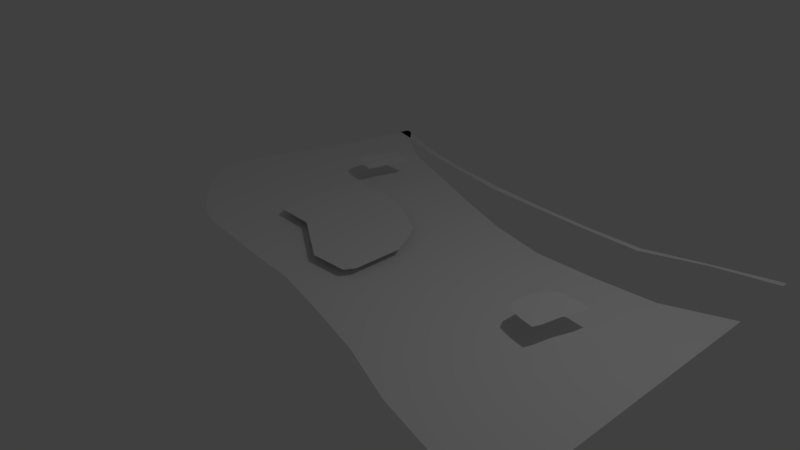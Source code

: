 # Source: liberty_park.blend  (saved by Blender 2.79.0; exported with 4.5.12 LTS)
import bpy
from mathutils import Matrix  # noqa: F401  (used for matrix-valued properties, if any)

bpy.ops.wm.read_factory_settings(use_empty=True)
scene = bpy.context.scene
scene.name = 'Scene'

# ---- collections
col_collection_1 = bpy.data.collections.new('Collection 1'); scene.collection.children.link(col_collection_1)

# ---- world
world_world = bpy.data.worlds.new('World'); scene.world = world_world
world_world.color = (0.05088, 0.05088, 0.05088)
world_world.use_sun_shadow = False
world_world.sun_shadow_jitter_overblur = 0.0
world_world.cycles.sampling_method = 'MANUAL'

# ---- cameras
cam_camera = bpy.data.cameras.new('Camera')
cam_camera.clip_end = 100.0
cam_camera.lens = 35.0
cam_camera.sensor_width = 32.0
cam_camera.sensor_height = 18.0
cam_camera.ortho_scale = 7.314
cam_camera.dof.focus_distance = 0.0
cam_camera.dof.aperture_fstop = 128.0

# ---- lights
light_lamp = bpy.data.lights.new('Lamp', 'POINT')
light_lamp.transmission_factor = 0.0
light_lamp.cutoff_distance = 30.0
light_lamp.energy = 100.0
light_lamp.shadow_buffer_clip_start = 1.001
light_lamp.shadow_soft_size = 0.1
light_lamp.shadow_maximum_resolution = 0.006
light_lamp.use_absolute_resolution = True

# ---- meshes
me_plane = bpy.data.meshes.new('Plane')
me_plane.from_pydata([(-0.6487, -0.5861, 0.0), (1.0, -1.608, 0.0), (-0.8008, 2.367, 0.0), (1.0, 1.296, 0.0), (-0.8576, 1.6, 0.0), (-1.0, 0.5556, 0.0), (-1.0, 0.3333, 0.0), (-1.0, 0.1111, 0.0), (-0.9194, -0.1108, 0.0), (-0.8993, -0.1747, 0.0), (-0.7566, -0.4602, 0.0), (-0.6844, -0.5618, 0.0), (-0.5872, -0.6293, 0.0), (-0.4633, -0.6571, 0.0), (-0.2972, -0.709, 0.0), (-0.1104, -0.7485, 0.0), (0.1112, -0.8805, 0.0), (0.3333, -1.03, 0.0), (0.5556, -1.242, 0.0), (0.7778, -1.38, 0.0), (1.0, -1.042, 0.0), (1.0, -0.5556, 0.0), (1.0, -0.3333, 0.0), (1.0, -0.1111, 0.0), (1.0, 0.1111, 0.0), (1.0, 0.3333, 0.0), (1.0, 0.5556, 0.0), (1.0, 0.8195, 0.0), (0.7778, 1.075, 0.0), (0.5556, 1.042, 0.0), (0.3333, 1.044, 0.0), (0.1111, 1.179, 0.0), (-0.1111, 1.388, 0.0), (-0.3325, 1.618, 0.0), (-0.5476, 1.832, 0.0), (-0.7067, 2.102, 0.0), (-0.6147, -0.5768, 0.0), (-0.6667, -0.4691, 0.0), (-0.7634, -0.3304, 0.0), (-0.7671, -0.111, 0.0), (-0.7778, 0.1111, 0.0), (-0.7778, 0.3333, 0.0), (-0.7778, 0.5556, 0.0), (-0.7326, 1.572, 0.0), (-0.4801, -0.5983, 0.0), (-0.5087, -0.4815, 0.0), (-0.5544, -0.331, 0.0), (-0.5556, -0.1111, 0.0), (-0.5556, 0.1111, 0.0), (-0.5556, 0.3333, 0.0), (-0.5556, 0.5556, 0.0), (-0.5516, 1.437, 0.0), (-0.3049, -0.6386, 0.0), (-0.3166, -0.5054, 0.0), (-0.3333, -0.3333, 0.0), (-0.3333, -0.1111, 0.0), (-0.3333, 0.1111, 0.0), (-0.3333, 0.3333, 0.0), (-0.3333, 0.5556, 0.0), (-0.333, 1.287, 0.0), (-0.1108, -0.7195, 0.0), (-0.1111, -0.5556, 0.0), (-0.1111, -0.3333, 0.0), (-0.1111, -0.1111, 0.0), (-0.1111, 0.1111, 0.0), (-0.1111, 0.3333, 0.0), (-0.1111, 0.5556, 0.0), (-0.1111, 1.125, 0.0), (0.1111, -0.724, 0.0), (0.1111, -0.5556, 0.0), (0.1111, -0.3333, 0.0), (0.1111, -0.1111, 0.0), (0.1111, 0.1111, 0.0), (0.1111, 0.3333, 0.0), (0.1111, 0.5556, 0.0), (0.1111, 0.9748, 0.0), (0.3333, -0.7397, 0.0), (0.3333, -0.5556, 0.0), (0.3333, -0.3333, 0.0), (0.3333, -0.1111, 0.0), (0.3333, 0.1111, 0.0), (0.3333, 0.3333, 0.0), (0.3333, 0.5556, 0.0), (0.3333, 0.8683, 0.0), (0.5556, -0.8803, 0.0), (0.5556, -0.5556, 0.0), (0.5556, -0.3333, 0.0), (0.5556, -0.1111, 0.0), (0.5556, 0.1111, 0.0), (0.5556, 0.3333, 0.0), (0.5556, 0.5556, 0.0), (0.5556, 0.8195, 0.0), (0.7778, -1.042, 0.0), (0.7778, -0.5556, 0.0), (0.7778, -0.3333, 0.0), (0.7778, -0.1111, 0.0), (0.7778, 0.1111, 0.0), (0.7778, 0.3333, 0.0), (0.7778, 0.5556, 0.0), (0.7778, 0.8195, 0.0), (-0.7938, 2.308, 0.0), (0.9918, 2.087, 0.0), (-0.8502, 2.241, 0.0), (0.9918, 2.023, 0.0), (0.7714, 1.932, 0.0), (0.5511, 1.755, 0.0), (0.3307, 1.756, 0.0), (0.1104, 1.792, 0.0), (-0.1099, 1.847, 0.0), (-0.3295, 1.935, 0.0), (-0.5428, 2.064, 0.0), (-0.7006, 2.203, 0.0), (-0.7263, 2.156, 0.0), (-0.5468, 2.003, 0.0), (-0.33, 1.884, 0.0), (-0.11, 1.777, 0.0), (0.1104, 1.737, 0.0), (0.3307, 1.709, 0.0), (0.5511, 1.696, 0.0), (0.7714, 1.898, 0.0), (-0.4626, -0.09253, 0.1125), (-0.4844, 0.004363, 0.1125), (-0.4876, 0.1531, 0.1125), (-0.4875, 0.3213, 0.1125), (-0.4839, 0.5566, 0.1125), (-0.4616, 0.8076, 0.1125), (-0.3239, -0.1079, 0.1125), (-0.3287, 0.0009222, 0.1125), (-0.3287, 0.1531, 0.1125), (-0.198, 0.3141, 0.1125), (-0.2024, 0.5346, 0.1125), (-0.3326, 0.8111, 0.1125), (-0.1203, -0.4357, 0.1125), (-0.1157, -0.3267, 0.1125), (-0.1157, 0.1531, 0.1125), (0.008014, 0.3087, 0.1125), (-0.04521, 0.5202, 0.1125), (-0.2035, 0.7439, 0.1125), (0.01852, -0.4206, 0.1125), (0.04012, -0.3234, 0.1125), (0.04012, 0.1466, 0.1125), (0.01852, 0.2502, 0.1125), (0.5639, -0.02682, 0.2662), (0.5491, 0.04923, 0.2662), (0.5491, 0.1865, 0.2662), (0.5722, 0.329, 0.2662), (0.6012, 0.4095, 0.2662), (0.6155, -0.07089, 0.2662), (0.6118, 0.009703, 0.2662), (0.6174, 0.1653, 0.2662), (0.6432, 0.3257, 0.2662), (0.6633, 0.4168, 0.2662), (0.6683, -0.09893, 0.2662), (0.679, -0.02361, 0.2662), (0.6915, 0.1384, 0.2662), (0.7141, 0.3054, 0.2662), (0.7204, 0.3976, 0.2662), (-0.5504, 1.007, 0.2804), (-0.5634, 1.074, 0.2804), (-0.5634, 1.195, 0.2804), (-0.543, 1.32, 0.2804), (-0.5176, 1.391, 0.2804), (-0.505, 0.9681, 0.2804), (-0.5082, 1.039, 0.2804), (-0.5033, 1.176, 0.2804), (-0.4806, 1.317, 0.2804), (-0.4629, 1.397, 0.2804), (-0.4585, 0.9435, 0.2804), (-0.4491, 1.01, 0.2804), (-0.4381, 1.152, 0.2804), (-0.4182, 1.299, 0.2804), (-0.4128, 1.38, 0.2804)], [], [(99, 27, 3, 28), (4, 43, 35, 2), (43, 51, 34, 35), (51, 59, 33, 34), (59, 67, 32, 33), (67, 75, 31, 32), (75, 83, 30, 31), (83, 91, 29, 30), (91, 99, 28, 29), (0, 12, 36, 11), (11, 36, 37, 10), (10, 37, 38, 9), (9, 38, 39, 8), (8, 39, 40, 7), (7, 40, 41, 6), (6, 41, 42, 5), (5, 42, 43, 4), (12, 13, 44, 36), (36, 44, 45, 37), (37, 45, 46, 38), (38, 46, 47, 39), (39, 47, 48, 40), (40, 48, 49, 41), (41, 49, 50, 42), (42, 50, 51, 43), (13, 14, 52, 44), (44, 52, 53, 45), (45, 53, 54, 46), (46, 54, 55, 47), (47, 55, 56, 48), (48, 56, 57, 49), (49, 57, 58, 50), (50, 58, 59, 51), (14, 15, 60, 52), (52, 60, 61, 53), (53, 61, 62, 54), (54, 62, 63, 55), (55, 63, 64, 56), (56, 64, 65, 57), (57, 65, 66, 58), (58, 66, 67, 59), (15, 16, 68, 60), (60, 68, 69, 61), (61, 69, 70, 62), (62, 70, 71, 63), (63, 71, 72, 64), (64, 72, 73, 65), (65, 73, 74, 66), (66, 74, 75, 67), (16, 17, 76, 68), (68, 76, 77, 69), (69, 77, 78, 70), (70, 78, 79, 71), (71, 79, 80, 72), (72, 80, 81, 73), (73, 81, 82, 74), (74, 82, 83, 75), (17, 18, 84, 76), (76, 84, 85, 77), (77, 85, 86, 78), (78, 86, 87, 79), (79, 87, 88, 80), (80, 88, 89, 81), (81, 89, 90, 82), (82, 90, 91, 83), (18, 19, 92, 84), (84, 92, 93, 85), (85, 93, 94, 86), (86, 94, 95, 87), (87, 95, 96, 88), (88, 96, 97, 89), (89, 97, 98, 90), (90, 98, 99, 91), (19, 1, 20, 92), (92, 20, 21, 93), (93, 21, 22, 94), (94, 22, 23, 95), (95, 23, 24, 96), (96, 24, 25, 97), (97, 25, 26, 98), (98, 26, 27, 99), (119, 103, 101, 104), (102, 112, 111, 100), (112, 113, 110, 111), (113, 114, 109, 110), (114, 115, 108, 109), (115, 116, 107, 108), (116, 117, 106, 107), (117, 118, 105, 106), (118, 119, 104, 105), (120, 126, 127, 121), (121, 127, 128, 122), (122, 128, 129, 123), (123, 129, 130, 124), (124, 130, 131, 125), (126, 132, 133, 127), (127, 133, 134, 128), (128, 134, 135, 129), (129, 135, 136, 130), (130, 136, 137, 131), (132, 138, 139, 133), (133, 139, 140, 134), (134, 140, 141, 135), (142, 147, 148, 143), (143, 148, 149, 144), (144, 149, 150, 145), (145, 150, 151, 146), (147, 152, 153, 148), (148, 153, 154, 149), (149, 154, 155, 150), (150, 155, 156, 151), (157, 162, 163, 158), (158, 163, 164, 159), (159, 164, 165, 160), (160, 165, 166, 161), (162, 167, 168, 163), (163, 168, 169, 164), (164, 169, 170, 165), (165, 170, 171, 166)])
me_plane.use_remesh_preserve_volume = False
me_plane.use_remesh_preserve_attributes = False
me_plane.use_mirror_vertex_groups = False
me_plane.update()

# ---- objects
ob_plane = bpy.data.objects.new('Plane', me_plane)
ob_lamp = bpy.data.objects.new('Lamp', light_lamp)
ob_camera = bpy.data.objects.new('Camera', cam_camera)

# ---- transforms, parenting, visibility, modifiers, constraints
ob_plane.location = (0.1749, 0.0, 0.0)
ob_plane.scale = (3.884, 1.521, 1.0)
ob_plane.lineart.crease_threshold = 0.0
ob_lamp.location = (4.076, 1.005, 5.904)
ob_lamp.rotation_euler = (0.6503, 0.05522, 1.866)
ob_lamp.lock_rotations_4d = False
ob_lamp.empty_display_type = 'ARROWS'
ob_lamp.color = (0.0, 0.0, 0.0, 0.0)
ob_lamp.lineart.crease_threshold = 0.0
ob_camera.location = (7.481, -6.508, 5.344)
ob_camera.rotation_euler = (1.109, 0.0, 0.8149)
ob_camera.lock_rotations_4d = False
ob_camera.empty_display_type = 'ARROWS'
ob_camera.color = (0.0, 0.0, 0.0, 0.0)
ob_camera.display_type = 'WIRE'
ob_camera.lineart.crease_threshold = 0.0

# ---- collection membership
col_collection_1.objects.link(ob_plane)
col_collection_1.objects.link(ob_lamp)
col_collection_1.objects.link(ob_camera)

# ---- scene / render settings (as saved in the file)
scene.camera = ob_camera
scene.frame_start = 1; scene.frame_end = 250; scene.frame_set(1)
scene.render.engine = 'BLENDER_EEVEE_NEXT'
scene.render.resolution_percentage = 50
scene.render.dither_intensity = 0.0
scene.cycles.use_denoising = False
scene.cycles.samples = 128
scene.cycles.sampling_pattern = 'TABULATED_SOBOL'
scene.cycles.use_adaptive_sampling = False
scene.cycles.use_light_tree = False
scene.cycles.blur_glossy = 0.0
scene.cycles.sample_clamp_indirect = 0.0
scene.view_settings.view_transform = 'Standard'
bpy.context.view_layer.update()
